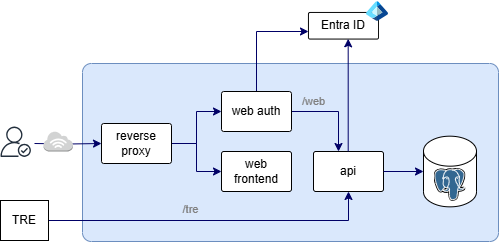

The diagram above was exported from draw.io. Its source (the exported page's mxGraphModel, read from the mxfile embedded in the PNG):
<mxGraphModel dx="790" dy="345" grid="1" gridSize="10" guides="1" tooltips="1" connect="1" arrows="1" fold="1" page="1" pageScale="1" pageWidth="1169" pageHeight="827" math="0" shadow="0">
  <root>
    <mxCell id="0" />
    <mxCell id="1" parent="0" />
    <mxCell id="lNCp0IPHy5AYt0VGW9DR-1" value="" style="rounded=1;whiteSpace=wrap;html=1;arcSize=5;fillColor=#dae8fc;strokeColor=#6c8ebf;" parent="1" vertex="1">
      <mxGeometry x="284" y="202" width="416" height="178" as="geometry" />
    </mxCell>
    <mxCell id="WoxkV4ceNR_dZsnYE8wk-10" value="Entra ID" style="rounded=1;whiteSpace=wrap;html=1;arcSize=6;" parent="1" vertex="1">
      <mxGeometry x="510" y="151" width="70" height="26.56" as="geometry" />
    </mxCell>
    <mxCell id="WoxkV4ceNR_dZsnYE8wk-9" value="" style="shape=image;verticalLabelPosition=bottom;labelBackgroundColor=default;verticalAlign=top;aspect=fixed;imageAspect=0;image=data:image/svg+xml,(base64 omitted: 1720 chars);" parent="1" vertex="1">
      <mxGeometry x="568" y="139" width="22" height="22" as="geometry" />
    </mxCell>
    <mxCell id="secJR8oH6ISVTxLb7Hlb-11" style="edgeStyle=orthogonalEdgeStyle;rounded=0;orthogonalLoop=1;jettySize=auto;html=1;entryX=0;entryY=0.5;entryDx=0;entryDy=0;strokeColor=#000066;" parent="1" target="secJR8oH6ISVTxLb7Hlb-3" edge="1">
      <mxGeometry relative="1" as="geometry">
        <mxPoint x="236.0000000000001" y="282" as="sourcePoint" />
      </mxGeometry>
    </mxCell>
    <mxCell id="secJR8oH6ISVTxLb7Hlb-12" style="edgeStyle=orthogonalEdgeStyle;rounded=0;orthogonalLoop=1;jettySize=auto;html=1;strokeColor=#000066;" parent="1" source="secJR8oH6ISVTxLb7Hlb-3" target="secJR8oH6ISVTxLb7Hlb-4" edge="1">
      <mxGeometry relative="1" as="geometry" />
    </mxCell>
    <mxCell id="secJR8oH6ISVTxLb7Hlb-13" style="edgeStyle=orthogonalEdgeStyle;rounded=0;orthogonalLoop=1;jettySize=auto;html=1;entryX=0;entryY=0.5;entryDx=0;entryDy=0;strokeColor=#000066;" parent="1" source="secJR8oH6ISVTxLb7Hlb-3" target="secJR8oH6ISVTxLb7Hlb-6" edge="1">
      <mxGeometry relative="1" as="geometry" />
    </mxCell>
    <mxCell id="secJR8oH6ISVTxLb7Hlb-3" value="reverse proxy" style="rounded=1;whiteSpace=wrap;html=1;arcSize=6;" parent="1" vertex="1">
      <mxGeometry x="303" y="262" width="70" height="40" as="geometry" />
    </mxCell>
    <mxCell id="secJR8oH6ISVTxLb7Hlb-4" value="web frontend" style="rounded=1;whiteSpace=wrap;html=1;arcSize=6;" parent="1" vertex="1">
      <mxGeometry x="423" y="290" width="70" height="40" as="geometry" />
    </mxCell>
    <mxCell id="secJR8oH6ISVTxLb7Hlb-5" value="api" style="rounded=1;whiteSpace=wrap;html=1;arcSize=6;" parent="1" vertex="1">
      <mxGeometry x="515" y="290" width="70" height="40" as="geometry" />
    </mxCell>
    <mxCell id="secJR8oH6ISVTxLb7Hlb-14" style="edgeStyle=orthogonalEdgeStyle;rounded=0;orthogonalLoop=1;jettySize=auto;html=1;strokeColor=#000066;" parent="1" source="secJR8oH6ISVTxLb7Hlb-6" target="secJR8oH6ISVTxLb7Hlb-5" edge="1">
      <mxGeometry relative="1" as="geometry">
        <Array as="points">
          <mxPoint x="540" y="250" />
        </Array>
      </mxGeometry>
    </mxCell>
    <mxCell id="secJR8oH6ISVTxLb7Hlb-22" style="edgeStyle=orthogonalEdgeStyle;rounded=0;orthogonalLoop=1;jettySize=auto;html=1;strokeColor=#000066;" parent="1" source="secJR8oH6ISVTxLb7Hlb-6" edge="1">
      <mxGeometry relative="1" as="geometry">
        <Array as="points">
          <mxPoint x="458" y="170" />
          <mxPoint x="510" y="170" />
        </Array>
        <mxPoint x="510" y="170" as="targetPoint" />
      </mxGeometry>
    </mxCell>
    <mxCell id="secJR8oH6ISVTxLb7Hlb-6" value="web auth" style="rounded=1;whiteSpace=wrap;html=1;arcSize=6;" parent="1" vertex="1">
      <mxGeometry x="423" y="230" width="70" height="40" as="geometry" />
    </mxCell>
    <mxCell id="secJR8oH6ISVTxLb7Hlb-7" value="" style="shape=cylinder3;whiteSpace=wrap;html=1;boundedLbl=1;backgroundOutline=1;size=15;" parent="1" vertex="1">
      <mxGeometry x="625" y="274.66999999999996" width="53" height="70.67" as="geometry" />
    </mxCell>
    <mxCell id="secJR8oH6ISVTxLb7Hlb-8" value="" style="shape=image;verticalLabelPosition=bottom;labelBackgroundColor=default;verticalAlign=top;aspect=fixed;imageAspect=0;image=data:image/svg+xml,(base64 omitted: 5848 chars);" parent="1" vertex="1">
      <mxGeometry x="635.5" y="307" width="32" height="32.96" as="geometry" />
    </mxCell>
    <mxCell id="secJR8oH6ISVTxLb7Hlb-15" style="edgeStyle=orthogonalEdgeStyle;rounded=0;orthogonalLoop=1;jettySize=auto;html=1;entryX=0;entryY=0.5;entryDx=0;entryDy=0;entryPerimeter=0;strokeColor=#000066;" parent="1" source="secJR8oH6ISVTxLb7Hlb-5" target="secJR8oH6ISVTxLb7Hlb-7" edge="1">
      <mxGeometry relative="1" as="geometry" />
    </mxCell>
    <mxCell id="lNCp0IPHy5AYt0VGW9DR-2" value="" style="outlineConnect=0;dashed=0;verticalLabelPosition=bottom;verticalAlign=top;align=center;html=1;shape=mxgraph.aws3.internet_3;fillColor=#D2D3D3;gradientColor=none;" parent="1" vertex="1">
      <mxGeometry x="245" y="269.96" width="29.5" height="20.04" as="geometry" />
    </mxCell>
    <mxCell id="lNCp0IPHy5AYt0VGW9DR-3" value="" style="sketch=0;outlineConnect=0;fontColor=#232F3E;gradientColor=none;fillColor=#232F3D;strokeColor=none;dashed=0;verticalLabelPosition=bottom;verticalAlign=top;align=center;html=1;fontSize=12;fontStyle=0;aspect=fixed;pointerEvents=1;shape=mxgraph.aws4.authenticated_user;" parent="1" vertex="1">
      <mxGeometry x="202" y="265" width="30.44" height="30.44" as="geometry" />
    </mxCell>
    <mxCell id="xMXgeo6MqWLKWUI1RZUP-1" style="edgeStyle=orthogonalEdgeStyle;rounded=0;orthogonalLoop=1;jettySize=auto;html=1;strokeColor=#000066;exitX=0.5;exitY=0;exitDx=0;exitDy=0;entryX=0.567;entryY=0.99;entryDx=0;entryDy=0;entryPerimeter=0;" parent="1" source="secJR8oH6ISVTxLb7Hlb-5" target="WoxkV4ceNR_dZsnYE8wk-10" edge="1">
      <mxGeometry relative="1" as="geometry">
        <mxPoint x="468" y="240" as="sourcePoint" />
        <mxPoint x="550" y="180" as="targetPoint" />
        <Array as="points">
          <mxPoint x="550" y="177" />
        </Array>
      </mxGeometry>
    </mxCell>
    <mxCell id="2OTK59h8ZP5XA5eNi0Qp-4" style="edgeStyle=orthogonalEdgeStyle;rounded=0;orthogonalLoop=1;jettySize=auto;html=1;entryX=0.5;entryY=1;entryDx=0;entryDy=0;strokeColor=#000066;" parent="1" source="2OTK59h8ZP5XA5eNi0Qp-1" target="secJR8oH6ISVTxLb7Hlb-5" edge="1">
      <mxGeometry relative="1" as="geometry" />
    </mxCell>
    <mxCell id="2OTK59h8ZP5XA5eNi0Qp-1" value="TRE" style="rounded=0;whiteSpace=wrap;html=1;" parent="1" vertex="1">
      <mxGeometry x="202" y="339" width="48" height="40" as="geometry" />
    </mxCell>
    <mxCell id="2OTK59h8ZP5XA5eNi0Qp-2" value="/web" style="text;html=1;strokeColor=none;fillColor=none;align=center;verticalAlign=middle;whiteSpace=wrap;rounded=0;fontColor=#808080;fontSize=11;" parent="1" vertex="1">
      <mxGeometry x="493" y="229.71" width="45" height="20" as="geometry" />
    </mxCell>
    <mxCell id="2OTK59h8ZP5XA5eNi0Qp-3" value="/tre" style="text;html=1;strokeColor=none;fillColor=none;align=center;verticalAlign=middle;whiteSpace=wrap;rounded=0;fontColor=#808080;fontSize=11;" parent="1" vertex="1">
      <mxGeometry x="370" y="337.96" width="45" height="20" as="geometry" />
    </mxCell>
  </root>
</mxGraphModel>